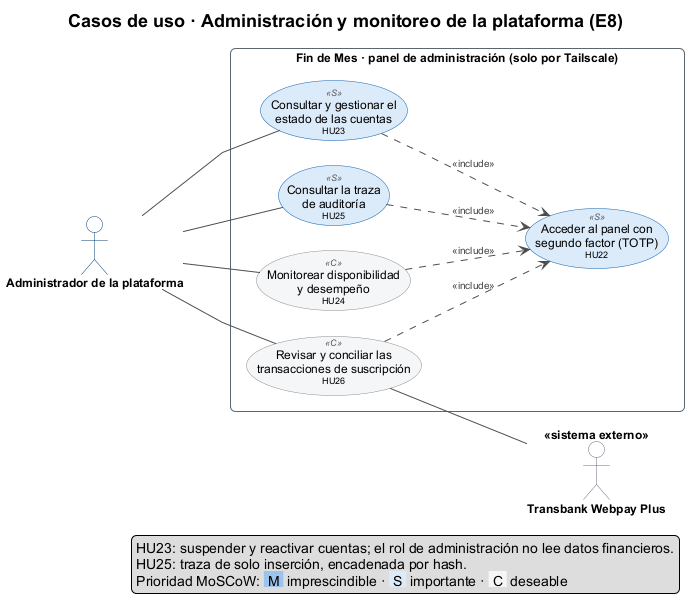

The diagram above was rendered by PlantUML. Its source (embedded in the PNG):
@startuml cu-5-administracion
!include ../uml-style.iuml
title Casos de uso · Administración y monitoreo de la plataforma (E8)
left to right direction

actor "Administrador de la plataforma" as AP
actor "Transbank Webpay Plus" <<sistema externo>> as TBK

rectangle "Fin de Mes · panel de administración (solo por Tailscale)" {
  usecase "Acceder al panel con\nsegundo factor (TOTP)\n<size:9>HU22</size>" as HU22 <<S>>
  usecase "Consultar y gestionar el\nestado de las cuentas\n<size:9>HU23</size>" as HU23 <<S>>
  usecase "Consultar la traza\nde auditoría\n<size:9>HU25</size>" as HU25 <<S>>
  usecase "Monitorear disponibilidad\ny desempeño\n<size:9>HU24</size>" as HU24 <<C>>
  usecase "Revisar y conciliar las\ntransacciones de suscripción\n<size:9>HU26</size>" as HU26 <<C>>
}

AP -- HU23
AP -- HU25
AP -- HU24
AP -- HU26

HU23 ..> HU22 : <<include>>
HU25 ..> HU22 : <<include>>
HU24 ..> HU22 : <<include>>
HU26 ..> HU22 : <<include>>
HU26 -- TBK

legend right
  HU23: suspender y reactivar cuentas; el rol de administración no lee datos financieros.
  HU25: traza de solo inserción, encadenada por hash.
  Prioridad MoSCoW: <back:#9CC3EE> M </back> imprescindible · <back:#DCEBFA> S </back> importante · <back:#F4F6F8> C </back> deseable
end legend
@enduml